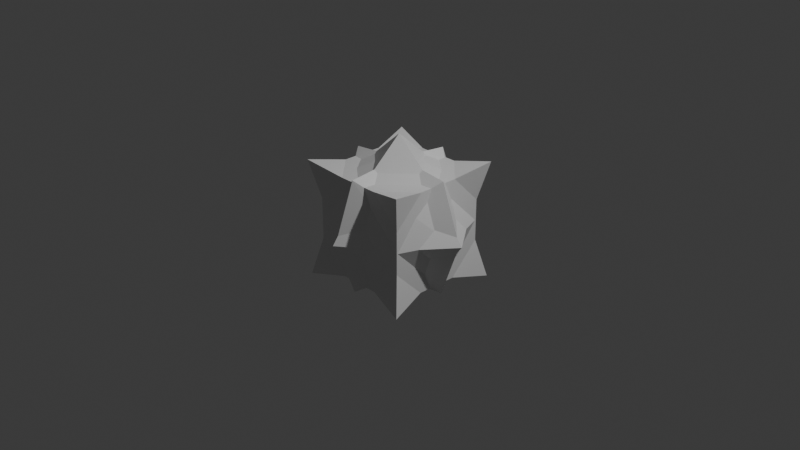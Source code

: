 # Source: drops.blend  (saved by Blender 4.5.88; exported with 4.5.12 LTS)
import bpy
from mathutils import Matrix  # noqa: F401  (used for matrix-valued properties, if any)

bpy.ops.wm.read_factory_settings(use_empty=True)
scene = bpy.context.scene
scene.name = 'Scene'

# ---- collections
col_collection = bpy.data.collections.new('Collection'); scene.collection.children.link(col_collection)
col_collection_2 = bpy.data.collections.new('Collection 2'); scene.collection.children.link(col_collection_2)

# ---- materials (node trees are filled in below, after node groups)
mat_material = bpy.data.materials.new('Material')
mat_material.alpha_threshold = 0.0
mat_material.roughness = 0.5
mat_material.line_color = (0.0, 0.0, 0.0, 1.0)
mat_material_001 = bpy.data.materials.new('Material.001')
mat_material_001.alpha_threshold = 0.0
mat_material_001.roughness = 0.5
mat_material_001.line_color = (0.0, 0.0, 0.0, 1.0)
mat_material_002 = bpy.data.materials.new('Material.002')
mat_material_002.alpha_threshold = 0.0
mat_material_002.roughness = 0.5
mat_material_002.line_color = (0.0, 0.0, 0.0, 1.0)
mat_material_003 = bpy.data.materials.new('Material.003')
mat_material_003.alpha_threshold = 0.0
mat_material_003.roughness = 0.5
mat_material_003.line_color = (0.0, 0.0, 0.0, 1.0)

# ---- material node trees
mat_material.use_nodes = True; mat_material.node_tree.nodes.clear()
_N = mat_material.node_tree.nodes; _L = mat_material.node_tree.links
n0 = _N.new('ShaderNodeOutputMaterial'); n0.name = 'Material Output'; n0.location = (200, 100)
n1 = _N.new('ShaderNodeBsdfPrincipled'); n1.name = 'Principled BSDF'; n1.location = (-200, 100)
n1.inputs[3].default_value = 1.45
_L.new(n1.outputs[0], n0.inputs[0])
n0.is_active_output = True
mat_material_001.use_nodes = True; mat_material_001.node_tree.nodes.clear()
_N = mat_material_001.node_tree.nodes; _L = mat_material_001.node_tree.links
n0 = _N.new('ShaderNodeOutputMaterial'); n0.name = 'Material Output'; n0.location = (200, 100)
n1 = _N.new('ShaderNodeBsdfPrincipled'); n1.name = 'Principled BSDF'; n1.location = (-200, 100)
n1.inputs[3].default_value = 1.45
_L.new(n1.outputs[0], n0.inputs[0])
n0.is_active_output = True
mat_material_002.use_nodes = True; mat_material_002.node_tree.nodes.clear()
_N = mat_material_002.node_tree.nodes; _L = mat_material_002.node_tree.links
n0 = _N.new('ShaderNodeOutputMaterial'); n0.name = 'Material Output'; n0.location = (200, 100)
n1 = _N.new('ShaderNodeBsdfPrincipled'); n1.name = 'Principled BSDF'; n1.location = (-200, 100)
n1.inputs[3].default_value = 1.45
_L.new(n1.outputs[0], n0.inputs[0])
n0.is_active_output = True
mat_material_003.use_nodes = True; mat_material_003.node_tree.nodes.clear()
_N = mat_material_003.node_tree.nodes; _L = mat_material_003.node_tree.links
n0 = _N.new('ShaderNodeOutputMaterial'); n0.name = 'Material Output'; n0.location = (200, 100)
n1 = _N.new('ShaderNodeBsdfPrincipled'); n1.name = 'Principled BSDF'; n1.location = (-200, 100)
n1.inputs[3].default_value = 1.45
_L.new(n1.outputs[0], n0.inputs[0])
n0.is_active_output = True

# ---- world
world_world = bpy.data.worlds.new('World'); scene.world = world_world
world_world.use_nodes = True; world_world.node_tree.nodes.clear()
_N = world_world.node_tree.nodes; _L = world_world.node_tree.links
n0 = _N.new('ShaderNodeOutputWorld'); n0.name = 'World Output'; n0.location = (200, 100)
n1 = _N.new('ShaderNodeBackground'); n1.name = 'Background'; n1.location = (-200, 100)
n1.inputs[0].default_value = (0.05088, 0.05088, 0.05088, 1.0)
_L.new(n1.outputs[0], n0.inputs[0])
n0.is_active_output = True
world_world.color = (0.05088, 0.05088, 0.05088)
world_world.sun_shadow_jitter_overblur = 0.0

# ---- cameras
cam_camera = bpy.data.cameras.new('Camera')
cam_camera.clip_end = 100.0
cam_camera.ortho_scale = 7.314

# ---- lights
light_light = bpy.data.lights.new('Light', 'POINT')
light_light.energy = 1000.0
light_light.shadow_soft_size = 0.1

# ---- meshes
me_cube = bpy.data.meshes.new('Cube')
me_cube.from_pydata([(1.0, 1.0, 1.0), (1.0, 1.0, -1.0), (1.0, -1.0, 1.0), (1.0, -1.0, -1.0), (-1.0, 1.0, 1.0), (-1.0, 1.0, -1.0), (-1.0, -1.0, 1.0), (-1.0, -1.0, -1.0)], [], [(0, 4, 6, 2), (3, 2, 6, 7), (7, 6, 4, 5), (5, 1, 3, 7), (1, 0, 2, 3), (5, 4, 0, 1)])
_uv = me_cube.uv_layers.new(name='UVMap')
_uv.uv.foreach_set('vector', [0.625, 0.5, 0.875, 0.5, 0.875, 0.75, 0.625, 0.75, 0.375, 0.75, 0.625, 0.75, 0.625, 1.0, 0.375, 1.0, 0.375, 0.0, 0.625, 0.0, 0.625, 0.25, 0.375, 0.25, 0.125, 0.5, 0.375, 0.5, 0.375, 0.75, 0.125, 0.75, 0.375, 0.5, 0.625, 0.5, 0.625, 0.75, 0.375, 0.75, 0.375, 0.25, 0.625, 0.25, 0.625, 0.5, 0.375, 0.5])
me_cube.materials.append(mat_material)
me_cube.use_mirror_vertex_groups = False
me_cube.update()
me_cube_001 = bpy.data.meshes.new('Cube.001')
me_cube_001.from_pydata([(0.5, 0.5, 0.5), (0.5, 0.5, -0.5), (0.5, -0.5, 0.5), (0.5, -0.5, -0.5), (-0.5, 0.5, 0.5), (-0.5, 0.5, -0.5), (-0.5, -0.5, 0.5), (-0.5, -0.5, -0.5), (-0.6096, 1.583e-08, -0.6096), (5.588e-09, 0.6096, -0.6096), (0.6096, 0.6096, 1.863e-09), (-0.6096, -0.6096, -2.794e-09), (0.6096, -0.6096, 1.863e-09), (-0.6096, 0.6096, -2.794e-09), (-1.863e-09, -0.6096, 0.6096), (0.6096, -1.863e-09, 0.6096), (-9.313e-10, -0.6096, -0.6096), (-0.6096, 6.519e-09, 0.6096), (1.863e-09, 0.6096, 0.6096), (0.6096, -1.863e-09, -0.6096), (-6.519e-09, 8.382e-09, 0.8395), (1.304e-08, -0.8395, 4.657e-09), (-0.8395, 1.024e-08, 5.588e-09), (0.0, -5.588e-09, -0.8395), (0.8395, 9.313e-09, 0.0), (1.304e-08, 0.8395, 7.451e-09)], [], [(0, 18, 20, 15), (18, 4, 17, 20), (20, 17, 6, 14), (15, 20, 14, 2), (3, 12, 21, 16), (12, 2, 14, 21), (21, 14, 6, 11), (16, 21, 11, 7), (7, 11, 22, 8), (11, 6, 17, 22), (22, 17, 4, 13), (8, 22, 13, 5), (5, 9, 23, 8), (9, 1, 19, 23), (23, 19, 3, 16), (8, 23, 16, 7), (1, 10, 24, 19), (10, 0, 15, 24), (24, 15, 2, 12), (19, 24, 12, 3), (5, 13, 25, 9), (13, 4, 18, 25), (25, 18, 0, 10), (9, 25, 10, 1)])
_uv = me_cube_001.uv_layers.new(name='UVMap')
_uv.uv.foreach_set('vector', [0.625, 0.5, 0.75, 0.5, 0.75, 0.625, 0.625, 0.625, 0.75, 0.5, 0.875, 0.5, 0.875, 0.625, 0.75, 0.625, 0.75, 0.625, 0.875, 0.625, 0.875, 0.75, 0.75, 0.75, 0.625, 0.625, 0.75, 0.625, 0.75, 0.75, 0.625, 0.75, 0.375, 0.75, 0.5, 0.75, 0.5, 0.875, 0.375, 0.875, 0.5, 0.75, 0.625, 0.75, 0.625, 0.875, 0.5, 0.875, 0.5, 0.875, 0.625, 0.875, 0.625, 1.0, 0.5, 1.0, 0.375, 0.875, 0.5, 0.875, 0.5, 1.0, 0.375, 1.0, 0.375, 0.0, 0.5, 0.0, 0.5, 0.125, 0.375, 0.125, 0.5, 0.0, 0.625, 0.0, 0.625, 0.125, 0.5, 0.125, 0.5, 0.125, 0.625, 0.125, 0.625, 0.25, 0.5, 0.25, 0.375, 0.125, 0.5, 0.125, 0.5, 0.25, 0.375, 0.25, 0.125, 0.5, 0.25, 0.5, 0.25, 0.625, 0.125, 0.625, 0.25, 0.5, 0.375, 0.5, 0.375, 0.625, 0.25, 0.625, 0.25, 0.625, 0.375, 0.625, 0.375, 0.75, 0.25, 0.75, 0.125, 0.625, 0.25, 0.625, 0.25, 0.75, 0.125, 0.75, 0.375, 0.5, 0.5, 0.5, 0.5, 0.625, 0.375, 0.625, 0.5, 0.5, 0.625, 0.5, 0.625, 0.625, 0.5, 0.625, 0.5, 0.625, 0.625, 0.625, 0.625, 0.75, 0.5, 0.75, 0.375, 0.625, 0.5, 0.625, 0.5, 0.75, 0.375, 0.75, 0.375, 0.25, 0.5, 0.25, 0.5, 0.375, 0.375, 0.375, 0.5, 0.25, 0.625, 0.25, 0.625, 0.375, 0.5, 0.375, 0.5, 0.375, 0.625, 0.375, 0.625, 0.5, 0.5, 0.5, 0.375, 0.375, 0.5, 0.375, 0.5, 0.5, 0.375, 0.5])
me_cube_001.materials.append(mat_material_001)
me_cube_001.use_mirror_vertex_groups = False
me_cube_001.update()
me_cube_002 = bpy.data.meshes.new('Cube.002')
me_cube_002.from_pydata([(0.5, 0.5, 0.5), (0.5, 0.5, -0.5), (0.5, -0.5, 0.5), (0.5, -0.5, -0.5), (-0.5, 0.5, 0.5), (-0.5, 0.5, -0.5), (-0.5, -0.5, 0.5), (-0.5, -0.5, -0.5), (-0.8471, 2.417e-08, -0.8471), (7.342e-09, 0.8471, -0.8471), (0.6096, 0.6096, 1.863e-09), (-0.6096, -0.6096, -2.794e-09), (0.6096, -0.6096, 1.863e-09), (-0.6096, 0.6096, -2.794e-09), (-3.012e-09, -0.8471, 0.8471), (0.8471, -4.209e-10, 0.8471), (-1.718e-09, -0.8471, -0.8471), (-0.8471, 1.123e-08, 0.8471), (2.165e-09, 0.8471, 0.8471), (0.8471, -4.209e-10, -0.8471), (-6.885e-09, 9.165e-09, 0.9336), (1.77e-08, -1.167, 3.729e-09), (-1.167, 1.64e-08, 5.023e-09), (3.655e-10, -6.371e-09, -0.9336), (1.167, 1.511e-08, -2.742e-09), (1.77e-08, 1.167, 7.612e-09)], [], [(0, 18, 20), (4, 17, 20), (20, 17, 6), (20, 14, 2), (3, 12, 21, 16), (12, 2, 14, 21), (21, 14, 6, 11), (16, 21, 11, 7), (7, 11, 22, 8), (11, 6, 17, 22), (22, 17, 4, 13), (8, 22, 13, 5), (5, 9, 23), (1, 19, 23), (23, 19, 3), (23, 16, 7), (1, 10, 24, 19), (10, 0, 15, 24), (24, 15, 2, 12), (19, 24, 12, 3), (5, 13, 25, 9), (13, 4, 18, 25), (25, 18, 0, 10), (9, 25, 10, 1), (14, 20, 6), (18, 4, 20), (15, 20, 2), (15, 0, 20), (9, 1, 23), (16, 23, 3), (8, 23, 7), (8, 5, 23)])
_uv = me_cube_002.uv_layers.new(name='UVMap')
_uv.uv.foreach_set('vector', [0.625, 0.5, 0.75, 0.5, 0.75, 0.625, 0.875, 0.5, 0.875, 0.625, 0.75, 0.625, 0.75, 0.625, 0.875, 0.625, 0.875, 0.75, 0.75, 0.625, 0.75, 0.75, 0.625, 0.75, 0.375, 0.75, 0.5, 0.75, 0.5, 0.875, 0.375, 0.875, 0.5, 0.75, 0.625, 0.75, 0.625, 0.875, 0.5, 0.875, 0.5, 0.875, 0.625, 0.875, 0.625, 1.0, 0.5, 1.0, 0.375, 0.875, 0.5, 0.875, 0.5, 1.0, 0.375, 1.0, 0.375, 0.0, 0.5, 0.0, 0.5, 0.125, 0.375, 0.125, 0.5, 0.0, 0.625, 0.0, 0.625, 0.125, 0.5, 0.125, 0.5, 0.125, 0.625, 0.125, 0.625, 0.25, 0.5, 0.25, 0.375, 0.125, 0.5, 0.125, 0.5, 0.25, 0.375, 0.25, 0.125, 0.5, 0.25, 0.5, 0.25, 0.625, 0.375, 0.5, 0.375, 0.625, 0.25, 0.625, 0.25, 0.625, 0.375, 0.625, 0.375, 0.75, 0.25, 0.625, 0.25, 0.75, 0.125, 0.75, 0.375, 0.5, 0.5, 0.5, 0.5, 0.625, 0.375, 0.625, 0.5, 0.5, 0.625, 0.5, 0.625, 0.625, 0.5, 0.625, 0.5, 0.625, 0.625, 0.625, 0.625, 0.75, 0.5, 0.75, 0.375, 0.625, 0.5, 0.625, 0.5, 0.75, 0.375, 0.75, 0.375, 0.25, 0.5, 0.25, 0.5, 0.375, 0.375, 0.375, 0.5, 0.25, 0.625, 0.25, 0.625, 0.375, 0.5, 0.375, 0.5, 0.375, 0.625, 0.375, 0.625, 0.5, 0.5, 0.5, 0.375, 0.375, 0.5, 0.375, 0.5, 0.5, 0.375, 0.5, 0.75, 0.75, 0.75, 0.625, 0.875, 0.75, 0.75, 0.5, 0.875, 0.5, 0.75, 0.625, 0.625, 0.625, 0.75, 0.625, 0.625, 0.75, 0.625, 0.625, 0.625, 0.5, 0.75, 0.625, 0.25, 0.5, 0.375, 0.5, 0.25, 0.625, 0.25, 0.75, 0.25, 0.625, 0.375, 0.75, 0.125, 0.625, 0.25, 0.625, 0.125, 0.75, 0.125, 0.625, 0.125, 0.5, 0.25, 0.625])
me_cube_002.materials.append(mat_material_002)
me_cube_002.use_mirror_vertex_groups = False
me_cube_002.update()
me_cube_003 = bpy.data.meshes.new('Cube.003')
me_cube_003.from_pydata([(0.7875, 0.7875, 0.7875), (0.7875, 0.7875, -0.7875), (0.7875, -0.7875, 0.7875), (0.7875, -0.7875, -0.7875), (-0.7875, 0.7875, 0.7875), (-0.7875, 0.7875, -0.7875), (-0.7875, -0.7875, 0.7875), (-0.7875, -0.7875, -0.7875), (-0.6096, 1.583e-08, -0.6096), (5.588e-09, 0.6096, -0.6096), (0.6096, 0.6096, 1.863e-09), (-0.6096, -0.6096, -2.794e-09), (0.6096, -0.6096, 1.863e-09), (-0.6096, 0.6096, -2.794e-09), (-1.863e-09, -0.6096, 0.6096), (0.6096, -1.863e-09, 0.6096), (-9.313e-10, -0.6096, -0.6096), (-0.6096, 6.519e-09, 0.6096), (1.863e-09, 0.6096, 0.6096), (0.6096, -1.863e-09, -0.6096), (-7.689e-09, 1.089e-08, 1.141), (1.582e-08, -1.078, 4.723e-09), (-1.078, 1.316e-08, 5.919e-09), (1.17e-09, -8.095e-09, -1.141), (1.078, 1.196e-08, -1.258e-09), (1.582e-08, 1.078, 8.312e-09)], [], [(18, 20, 15), (18, 4, 17), (17, 6, 14), (15, 20, 14), (12, 21, 16), (12, 2, 14), (14, 6, 11), (16, 21, 11), (11, 22, 8), (11, 6, 17), (17, 4, 13), (8, 22, 13), (9, 23, 8), (9, 1, 19), (19, 3, 16), (8, 23, 16), (10, 24, 19), (10, 0, 15), (15, 2, 12), (19, 24, 12), (13, 25, 9), (13, 4, 18), (18, 0, 10), (9, 25, 10), (0, 18, 15), (20, 18, 17), (2, 15, 14), (20, 17, 14), (23, 19, 16), (7, 8, 16), (5, 9, 8), (23, 9, 19), (25, 13, 18), (25, 18, 10), (5, 13, 9), (1, 9, 10), (22, 17, 13), (22, 11, 17), (7, 11, 8), (5, 8, 13), (21, 14, 11), (21, 12, 14), (3, 12, 16), (7, 16, 11), (24, 15, 12), (24, 10, 15), (1, 10, 19), (3, 19, 12)])
_uv = me_cube_003.uv_layers.new(name='UVMap')
_uv.uv.foreach_set('vector', [0.75, 0.5, 0.75, 0.625, 0.625, 0.625, 0.75, 0.5, 0.875, 0.5, 0.875, 0.625, 0.875, 0.625, 0.875, 0.75, 0.75, 0.75, 0.625, 0.625, 0.75, 0.625, 0.75, 0.75, 0.5, 0.75, 0.5, 0.875, 0.375, 0.875, 0.5, 0.75, 0.625, 0.75, 0.625, 0.875, 0.625, 0.875, 0.625, 1.0, 0.5, 1.0, 0.375, 0.875, 0.5, 0.875, 0.5, 1.0, 0.5, 0.0, 0.5, 0.125, 0.375, 0.125, 0.5, 0.0, 0.625, 0.0, 0.625, 0.125, 0.625, 0.125, 0.625, 0.25, 0.5, 0.25, 0.375, 0.125, 0.5, 0.125, 0.5, 0.25, 0.25, 0.5, 0.25, 0.625, 0.125, 0.625, 0.25, 0.5, 0.375, 0.5, 0.375, 0.625, 0.375, 0.625, 0.375, 0.75, 0.25, 0.75, 0.125, 0.625, 0.25, 0.625, 0.25, 0.75, 0.5, 0.5, 0.5, 0.625, 0.375, 0.625, 0.5, 0.5, 0.625, 0.5, 0.625, 0.625, 0.625, 0.625, 0.625, 0.75, 0.5, 0.75, 0.375, 0.625, 0.5, 0.625, 0.5, 0.75, 0.5, 0.25, 0.5, 0.375, 0.375, 0.375, 0.5, 0.25, 0.625, 0.25, 0.625, 0.375, 0.625, 0.375, 0.625, 0.5, 0.5, 0.5, 0.375, 0.375, 0.5, 0.375, 0.5, 0.5, 0.625, 0.5, 0.75, 0.5, 0.625, 0.625, 0.75, 0.625, 0.75, 0.5, 0.875, 0.625, 0.625, 0.75, 0.625, 0.625, 0.75, 0.75, 0.75, 0.625, 0.875, 0.625, 0.75, 0.75, 0.25, 0.625, 0.375, 0.625, 0.25, 0.75, 0.125, 0.75, 0.125, 0.625, 0.25, 0.75, 0.125, 0.5, 0.25, 0.5, 0.125, 0.625, 0.25, 0.625, 0.25, 0.5, 0.375, 0.625, 0.5, 0.375, 0.5, 0.25, 0.625, 0.375, 0.5, 0.375, 0.625, 0.375, 0.5, 0.5, 0.375, 0.25, 0.5, 0.25, 0.375, 0.375, 0.375, 0.5, 0.375, 0.375, 0.5, 0.5, 0.5, 0.125, 0.625, 0.125, 0.5, 0.25, 0.5, 0.125, 0.5, 0.0, 0.625, 0.125, 0.375, 0.0, 0.5, 0.0, 0.375, 0.125, 0.375, 0.25, 0.375, 0.125, 0.5, 0.25, 0.5, 0.875, 0.625, 0.875, 0.5, 1.0, 0.5, 0.875, 0.5, 0.75, 0.625, 0.875, 0.375, 0.75, 0.5, 0.75, 0.375, 0.875, 0.375, 1.0, 0.375, 0.875, 0.5, 1.0, 0.5, 0.625, 0.625, 0.625, 0.5, 0.75, 0.5, 0.625, 0.5, 0.5, 0.625, 0.625, 0.375, 0.5, 0.5, 0.5, 0.375, 0.625, 0.375, 0.75, 0.375, 0.625, 0.5, 0.75])
me_cube_003.materials.append(mat_material_003)
me_cube_003.use_mirror_vertex_groups = False
me_cube_003.update()

# ---- objects
ob_light = bpy.data.objects.new('Light', light_light)
ob_camera = bpy.data.objects.new('Camera', cam_camera)
ob_comun = bpy.data.objects.new('comun', me_cube)
ob_raro = bpy.data.objects.new('raro', me_cube_001)
ob_legendario = bpy.data.objects.new('legendario', me_cube_002)
ob_unico = bpy.data.objects.new('unico', me_cube_003)

# ---- transforms, parenting, visibility, modifiers, constraints
ob_light.location = (4.076, 1.005, 5.904)
ob_light.rotation_euler = (0.6503, 0.05522, 1.866)
ob_light.lock_rotations_4d = False
ob_light.empty_display_type = 'ARROWS'
ob_light.color = (0.0, 0.0, 0.0, 0.0)
ob_light.lineart.crease_threshold = 0.0
ob_camera.location = (7.359, -6.926, 4.958)
ob_camera.rotation_euler = (1.109, 0.0, 0.8149)
ob_camera.lock_rotations_4d = False
ob_camera.empty_display_type = 'ARROWS'
ob_camera.color = (0.0, 0.0, 0.0, 0.0)
ob_camera.display_type = 'WIRE'
ob_camera.lineart.crease_threshold = 0.0
ob_comun.location = (0.0, 0.0, 0.0)
ob_comun.scale = (0.5477, 0.5477, 0.5477)
ob_comun.lock_rotations_4d = False
ob_comun.empty_display_type = 'ARROWS'
ob_comun.lineart.crease_threshold = 0.0
ob_raro.location = (0.0, 0.0, 0.0)
ob_raro.scale = (0.8929, 0.8929, 0.8929)
ob_raro.lock_rotations_4d = False
ob_raro.empty_display_type = 'ARROWS'
ob_raro.lineart.crease_threshold = 0.0
ob_legendario.location = (0.0, 0.0, 0.0)
ob_legendario.scale = (0.7235, 0.7235, 0.7235)
ob_legendario.lock_rotations_4d = False
ob_legendario.empty_display_type = 'ARROWS'
ob_legendario.lineart.crease_threshold = 0.0
ob_unico.location = (0.0, 0.0, 0.0)
ob_unico.scale = (0.8146, 0.8146, 0.8146)
ob_unico.lock_rotations_4d = False
ob_unico.empty_display_type = 'ARROWS'
ob_unico.lineart.crease_threshold = 0.0

# ---- collection membership
col_collection.objects.link(ob_light)
col_collection.objects.link(ob_camera)
col_collection_2.objects.link(ob_comun)
col_collection_2.objects.link(ob_raro)
col_collection_2.objects.link(ob_legendario)
col_collection_2.objects.link(ob_unico)

# ---- scene / render settings (as saved in the file)
scene.camera = ob_camera
scene.frame_start = 1; scene.frame_end = 250; scene.frame_set(1)
scene.render.engine = 'BLENDER_EEVEE_NEXT'
bpy.context.view_layer.update()
